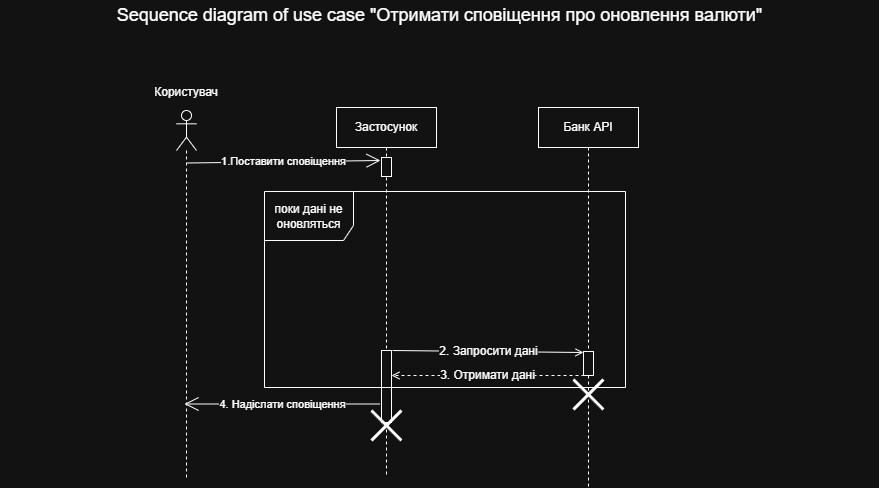

The diagram above was exported from draw.io. Its source (the exported page's mxGraphModel, read from the mxfile embedded in the PNG):
<mxGraphModel dx="1426" dy="777" grid="0" gridSize="10" guides="1" tooltips="1" connect="1" arrows="1" fold="1" page="1" pageScale="1" pageWidth="3300" pageHeight="4681" math="0" shadow="0">
  <root>
    <mxCell id="0" />
    <mxCell id="1" parent="0" />
    <mxCell id="C6ztgQgiajoHdzFqx3fs-1" value="Застосунок" style="shape=umlLifeline;perimeter=lifelinePerimeter;whiteSpace=wrap;html=1;container=1;dropTarget=0;collapsible=0;recursiveResize=0;outlineConnect=0;portConstraint=eastwest;newEdgeStyle={&quot;curved&quot;:0,&quot;rounded&quot;:0};" parent="1" vertex="1">
      <mxGeometry x="400" y="147" width="100" height="370" as="geometry" />
    </mxCell>
    <mxCell id="SLAPYW9z5D77SVS9Zb6V-16" value="" style="html=1;points=[[0,0,0,0,5],[0,1,0,0,-5],[1,0,0,0,5],[1,1,0,0,-5]];perimeter=orthogonalPerimeter;outlineConnect=0;targetShapes=umlLifeline;portConstraint=eastwest;newEdgeStyle={&quot;curved&quot;:0,&quot;rounded&quot;:0};" parent="C6ztgQgiajoHdzFqx3fs-1" vertex="1">
      <mxGeometry x="45" y="243" width="10" height="72" as="geometry" />
    </mxCell>
    <mxCell id="SLAPYW9z5D77SVS9Zb6V-13" value="" style="html=1;points=[[0,0,0,0,5],[0,1,0,0,-5],[1,0,0,0,5],[1,1,0,0,-5]];perimeter=orthogonalPerimeter;outlineConnect=0;targetShapes=umlLifeline;portConstraint=eastwest;newEdgeStyle={&quot;curved&quot;:0,&quot;rounded&quot;:0};" parent="C6ztgQgiajoHdzFqx3fs-1" vertex="1">
      <mxGeometry x="247" y="257" width="10" height="10" as="geometry" />
    </mxCell>
    <mxCell id="SLAPYW9z5D77SVS9Zb6V-12" value="&lt;font style=&quot;font-size: 12px;&quot;&gt;2. Запросити дані&lt;/font&gt;" style="endArrow=open;html=1;rounded=0;endFill=0;" parent="C6ztgQgiajoHdzFqx3fs-1" edge="1">
      <mxGeometry x="0.0101" width="50" height="50" relative="1" as="geometry">
        <mxPoint x="56" y="243" as="sourcePoint" />
        <mxPoint x="247" y="245" as="targetPoint" />
        <mxPoint as="offset" />
      </mxGeometry>
    </mxCell>
    <mxCell id="SLAPYW9z5D77SVS9Zb6V-14" value="&lt;div&gt;&lt;span style=&quot;background-color: light-dark(#ffffff, var(--ge-dark-color, #121212)); color: light-dark(rgb(0, 0, 0), rgb(255, 255, 255));&quot;&gt;3. Отримати дані&lt;/span&gt;&lt;/div&gt;" style="endArrow=open;html=1;rounded=0;fontSize=12;dashed=1;endFill=0;" parent="C6ztgQgiajoHdzFqx3fs-1" edge="1">
      <mxGeometry x="0.0101" width="50" height="50" relative="1" as="geometry">
        <mxPoint x="248" y="268" as="sourcePoint" />
        <mxPoint x="55" y="268" as="targetPoint" />
        <mxPoint as="offset" />
      </mxGeometry>
    </mxCell>
    <mxCell id="SLAPYW9z5D77SVS9Zb6V-15" value="поки дані не оновляться" style="shape=umlFrame;whiteSpace=wrap;html=1;pointerEvents=0;width=89;height=49;" parent="C6ztgQgiajoHdzFqx3fs-1" vertex="1">
      <mxGeometry x="-72" y="84" width="361" height="196" as="geometry" />
    </mxCell>
    <mxCell id="SLAPYW9z5D77SVS9Zb6V-23" value="" style="html=1;points=[[0,0,0,0,5],[0,1,0,0,-5],[1,0,0,0,5],[1,1,0,0,-5]];perimeter=orthogonalPerimeter;outlineConnect=0;targetShapes=umlLifeline;portConstraint=eastwest;newEdgeStyle={&quot;curved&quot;:0,&quot;rounded&quot;:0};" parent="C6ztgQgiajoHdzFqx3fs-1" vertex="1">
      <mxGeometry x="45" y="50" width="10" height="19" as="geometry" />
    </mxCell>
    <mxCell id="SLAPYW9z5D77SVS9Zb6V-20" value="" style="shape=umlDestroy;whiteSpace=wrap;html=1;strokeWidth=3;targetShapes=umlLifeline;" parent="C6ztgQgiajoHdzFqx3fs-1" vertex="1">
      <mxGeometry x="35" y="303" width="30" height="30" as="geometry" />
    </mxCell>
    <mxCell id="SLAPYW9z5D77SVS9Zb6V-18" value="4. Надіслати сповіщення" style="endArrow=open;endFill=1;endSize=12;html=1;rounded=0;" parent="C6ztgQgiajoHdzFqx3fs-1" edge="1">
      <mxGeometry width="160" relative="1" as="geometry">
        <mxPoint x="43.5" y="296.5" as="sourcePoint" />
        <mxPoint x="-152" y="296.5" as="targetPoint" />
      </mxGeometry>
    </mxCell>
    <mxCell id="C6ztgQgiajoHdzFqx3fs-2" value="" style="shape=umlLifeline;perimeter=lifelinePerimeter;whiteSpace=wrap;html=1;container=1;dropTarget=0;collapsible=0;recursiveResize=0;outlineConnect=0;portConstraint=eastwest;newEdgeStyle={&quot;curved&quot;:0,&quot;rounded&quot;:0};participant=umlActor;" parent="1" vertex="1">
      <mxGeometry x="240" y="150" width="20" height="369" as="geometry" />
    </mxCell>
    <mxCell id="C6ztgQgiajoHdzFqx3fs-3" value="Банк API" style="shape=umlLifeline;perimeter=lifelinePerimeter;whiteSpace=wrap;html=1;container=1;dropTarget=0;collapsible=0;recursiveResize=0;outlineConnect=0;portConstraint=eastwest;newEdgeStyle={&quot;curved&quot;:0,&quot;rounded&quot;:0};" parent="1" vertex="1">
      <mxGeometry x="602" y="147" width="100" height="380" as="geometry" />
    </mxCell>
    <mxCell id="SLAPYW9z5D77SVS9Zb6V-17" value="" style="html=1;points=[[0,0,0,0,5],[0,1,0,0,-5],[1,0,0,0,5],[1,1,0,0,-5]];perimeter=orthogonalPerimeter;outlineConnect=0;targetShapes=umlLifeline;portConstraint=eastwest;newEdgeStyle={&quot;curved&quot;:0,&quot;rounded&quot;:0};" parent="C6ztgQgiajoHdzFqx3fs-3" vertex="1">
      <mxGeometry x="45" y="244" width="10" height="24" as="geometry" />
    </mxCell>
    <mxCell id="SLAPYW9z5D77SVS9Zb6V-19" value="" style="shape=umlDestroy;whiteSpace=wrap;html=1;strokeWidth=3;targetShapes=umlLifeline;" parent="C6ztgQgiajoHdzFqx3fs-3" vertex="1">
      <mxGeometry x="35" y="272" width="30" height="30" as="geometry" />
    </mxCell>
    <mxCell id="C6ztgQgiajoHdzFqx3fs-5" value="Користувач" style="text;html=1;whiteSpace=wrap;strokeColor=none;fillColor=none;align=center;verticalAlign=middle;rounded=0;" parent="1" vertex="1">
      <mxGeometry x="220" y="117" width="60" height="30" as="geometry" />
    </mxCell>
    <mxCell id="C6ztgQgiajoHdzFqx3fs-6" value="&lt;font style=&quot;font-size: 18px;&quot;&gt;Sequence diagram of use case &quot;Отримати сповіщення про оновлення валюти&quot;&lt;/font&gt;" style="text;html=1;whiteSpace=wrap;strokeColor=none;fillColor=none;align=center;verticalAlign=middle;rounded=0;" parent="1" vertex="1">
      <mxGeometry x="64" y="40" width="879" height="30" as="geometry" />
    </mxCell>
    <mxCell id="SLAPYW9z5D77SVS9Zb6V-22" value="1.Поставити сповіщення" style="endArrow=open;endFill=1;endSize=12;html=1;rounded=0;" parent="1" edge="1">
      <mxGeometry width="160" relative="1" as="geometry">
        <mxPoint x="250.5" y="202.5" as="sourcePoint" />
        <mxPoint x="444" y="200" as="targetPoint" />
      </mxGeometry>
    </mxCell>
  </root>
</mxGraphModel>